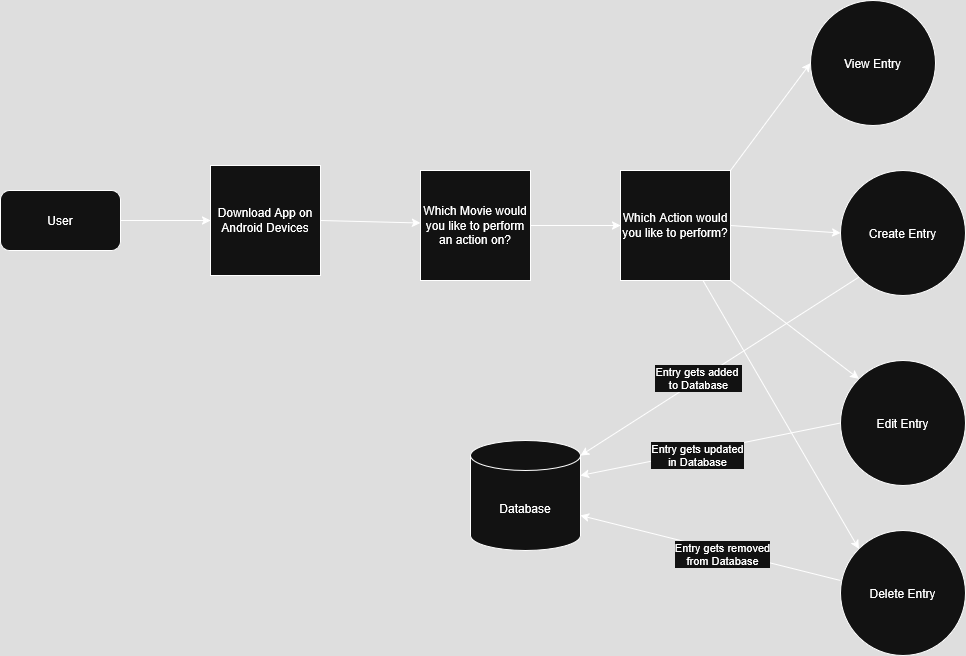

The diagram above was exported from draw.io. Its source (the exported page's mxGraphModel, read from the mxfile embedded in the PNG):
<mxGraphModel dx="2895" dy="1159" grid="1" gridSize="10" guides="1" tooltips="1" connect="1" arrows="1" fold="1" page="1" pageScale="1" pageWidth="827" pageHeight="1169" math="0" shadow="0">
  <root>
    <mxCell id="WIyWlLk6GJQsqaUBKTNV-0" />
    <mxCell id="WIyWlLk6GJQsqaUBKTNV-1" parent="WIyWlLk6GJQsqaUBKTNV-0" />
    <mxCell id="G0B9y1jVvnpXi2dd95Ep-16" value="User" style="rounded=1;whiteSpace=wrap;html=1;" parent="WIyWlLk6GJQsqaUBKTNV-1" vertex="1">
      <mxGeometry x="-760" y="240" width="120" height="60" as="geometry" />
    </mxCell>
    <mxCell id="G0B9y1jVvnpXi2dd95Ep-17" value="" style="endArrow=classic;html=1;rounded=0;entryX=0;entryY=0.5;entryDx=0;entryDy=0;exitX=1;exitY=0.5;exitDx=0;exitDy=0;" parent="WIyWlLk6GJQsqaUBKTNV-1" source="G0B9y1jVvnpXi2dd95Ep-16" target="G0B9y1jVvnpXi2dd95Ep-18" edge="1">
      <mxGeometry width="50" height="50" relative="1" as="geometry">
        <mxPoint x="-470" y="280" as="sourcePoint" />
        <mxPoint x="-400" y="280" as="targetPoint" />
      </mxGeometry>
    </mxCell>
    <mxCell id="G0B9y1jVvnpXi2dd95Ep-18" value="Download App on Android Devices" style="whiteSpace=wrap;html=1;aspect=fixed;" parent="WIyWlLk6GJQsqaUBKTNV-1" vertex="1">
      <mxGeometry x="-550" y="215" width="110" height="110" as="geometry" />
    </mxCell>
    <mxCell id="G0B9y1jVvnpXi2dd95Ep-20" value="" style="endArrow=classic;html=1;rounded=0;entryX=0;entryY=0.5;entryDx=0;entryDy=0;exitX=1;exitY=0.5;exitDx=0;exitDy=0;" parent="WIyWlLk6GJQsqaUBKTNV-1" source="G0B9y1jVvnpXi2dd95Ep-18" edge="1">
      <mxGeometry width="50" height="50" relative="1" as="geometry">
        <mxPoint x="-290" y="280" as="sourcePoint" />
        <mxPoint x="-340" y="272.5" as="targetPoint" />
      </mxGeometry>
    </mxCell>
    <mxCell id="G0B9y1jVvnpXi2dd95Ep-23" value="Database" style="shape=cylinder3;whiteSpace=wrap;html=1;boundedLbl=1;backgroundOutline=1;size=15;" parent="WIyWlLk6GJQsqaUBKTNV-1" vertex="1">
      <mxGeometry x="-290" y="490" width="110" height="110" as="geometry" />
    </mxCell>
    <mxCell id="G0B9y1jVvnpXi2dd95Ep-39" value="View Entry" style="ellipse;whiteSpace=wrap;html=1;aspect=fixed;" parent="WIyWlLk6GJQsqaUBKTNV-1" vertex="1">
      <mxGeometry x="50" y="50" width="125" height="125" as="geometry" />
    </mxCell>
    <mxCell id="G0B9y1jVvnpXi2dd95Ep-40" value="" style="endArrow=classic;html=1;rounded=0;exitX=1;exitY=0;exitDx=0;exitDy=0;entryX=0;entryY=0.5;entryDx=0;entryDy=0;" parent="WIyWlLk6GJQsqaUBKTNV-1" source="G0B9y1jVvnpXi2dd95Ep-41" target="G0B9y1jVvnpXi2dd95Ep-39" edge="1">
      <mxGeometry width="50" height="50" relative="1" as="geometry">
        <mxPoint x="-1" y="122.5" as="sourcePoint" />
        <mxPoint x="60" y="140" as="targetPoint" />
      </mxGeometry>
    </mxCell>
    <mxCell id="G0B9y1jVvnpXi2dd95Ep-41" value="Which Action would you like to perform?" style="whiteSpace=wrap;html=1;aspect=fixed;" parent="WIyWlLk6GJQsqaUBKTNV-1" vertex="1">
      <mxGeometry x="-140" y="220" width="110" height="110" as="geometry" />
    </mxCell>
    <mxCell id="G0B9y1jVvnpXi2dd95Ep-42" value="" style="endArrow=classic;html=1;rounded=0;exitX=1;exitY=0.5;exitDx=0;exitDy=0;entryX=0;entryY=0.5;entryDx=0;entryDy=0;" parent="WIyWlLk6GJQsqaUBKTNV-1" source="G0B9y1jVvnpXi2dd95Ep-41" target="G0B9y1jVvnpXi2dd95Ep-43" edge="1">
      <mxGeometry width="50" height="50" relative="1" as="geometry">
        <mxPoint x="10" y="460" as="sourcePoint" />
        <mxPoint x="90" y="455" as="targetPoint" />
      </mxGeometry>
    </mxCell>
    <mxCell id="G0B9y1jVvnpXi2dd95Ep-43" value="Create Entry" style="ellipse;whiteSpace=wrap;html=1;aspect=fixed;" parent="WIyWlLk6GJQsqaUBKTNV-1" vertex="1">
      <mxGeometry x="80" y="220" width="125" height="125" as="geometry" />
    </mxCell>
    <mxCell id="1ylL3Dy_7SsJsjk1j2NS-3" style="edgeStyle=orthogonalEdgeStyle;rounded=0;orthogonalLoop=1;jettySize=auto;html=1;exitX=1;exitY=0.5;exitDx=0;exitDy=0;" parent="WIyWlLk6GJQsqaUBKTNV-1" source="1ylL3Dy_7SsJsjk1j2NS-0" target="G0B9y1jVvnpXi2dd95Ep-41" edge="1">
      <mxGeometry relative="1" as="geometry" />
    </mxCell>
    <mxCell id="1ylL3Dy_7SsJsjk1j2NS-0" value="Which Movie would you like to perform an action on?" style="whiteSpace=wrap;html=1;aspect=fixed;" parent="WIyWlLk6GJQsqaUBKTNV-1" vertex="1">
      <mxGeometry x="-340" y="220" width="110" height="110" as="geometry" />
    </mxCell>
    <mxCell id="1ylL3Dy_7SsJsjk1j2NS-4" value="Edit Entry" style="ellipse;whiteSpace=wrap;html=1;aspect=fixed;" parent="WIyWlLk6GJQsqaUBKTNV-1" vertex="1">
      <mxGeometry x="80" y="410" width="125" height="125" as="geometry" />
    </mxCell>
    <mxCell id="1ylL3Dy_7SsJsjk1j2NS-5" value="Delete Entry" style="ellipse;whiteSpace=wrap;html=1;aspect=fixed;" parent="WIyWlLk6GJQsqaUBKTNV-1" vertex="1">
      <mxGeometry x="80" y="580" width="125" height="125" as="geometry" />
    </mxCell>
    <mxCell id="1ylL3Dy_7SsJsjk1j2NS-13" value="" style="endArrow=classic;html=1;rounded=0;exitX=1;exitY=1;exitDx=0;exitDy=0;entryX=0;entryY=0;entryDx=0;entryDy=0;" parent="WIyWlLk6GJQsqaUBKTNV-1" source="G0B9y1jVvnpXi2dd95Ep-41" target="1ylL3Dy_7SsJsjk1j2NS-4" edge="1">
      <mxGeometry width="50" height="50" relative="1" as="geometry">
        <mxPoint x="-500" y="640" as="sourcePoint" />
        <mxPoint x="-450" y="590" as="targetPoint" />
      </mxGeometry>
    </mxCell>
    <mxCell id="1ylL3Dy_7SsJsjk1j2NS-14" value="" style="endArrow=classic;html=1;rounded=0;entryX=0;entryY=0;entryDx=0;entryDy=0;exitX=0.75;exitY=1;exitDx=0;exitDy=0;" parent="WIyWlLk6GJQsqaUBKTNV-1" source="G0B9y1jVvnpXi2dd95Ep-41" target="1ylL3Dy_7SsJsjk1j2NS-5" edge="1">
      <mxGeometry width="50" height="50" relative="1" as="geometry">
        <mxPoint x="-500" y="640" as="sourcePoint" />
        <mxPoint x="-450" y="590" as="targetPoint" />
      </mxGeometry>
    </mxCell>
    <mxCell id="1ylL3Dy_7SsJsjk1j2NS-15" value="" style="endArrow=classic;html=1;rounded=0;entryX=1;entryY=0;entryDx=0;entryDy=15;entryPerimeter=0;exitX=0;exitY=1;exitDx=0;exitDy=0;" parent="WIyWlLk6GJQsqaUBKTNV-1" source="G0B9y1jVvnpXi2dd95Ep-43" target="G0B9y1jVvnpXi2dd95Ep-23" edge="1">
      <mxGeometry width="50" height="50" relative="1" as="geometry">
        <mxPoint x="-500" y="640" as="sourcePoint" />
        <mxPoint x="-450" y="590" as="targetPoint" />
      </mxGeometry>
    </mxCell>
    <mxCell id="1ylL3Dy_7SsJsjk1j2NS-16" value="&lt;div&gt;Entry gets added&amp;nbsp;&lt;/div&gt;&lt;div&gt;to Database&lt;/div&gt;" style="edgeLabel;html=1;align=center;verticalAlign=middle;resizable=0;points=[];" parent="1ylL3Dy_7SsJsjk1j2NS-15" vertex="1" connectable="0">
      <mxGeometry x="0.1525" y="-2" relative="1" as="geometry">
        <mxPoint as="offset" />
      </mxGeometry>
    </mxCell>
    <mxCell id="1ylL3Dy_7SsJsjk1j2NS-17" value="" style="endArrow=classic;html=1;rounded=0;exitX=0;exitY=0.5;exitDx=0;exitDy=0;entryX=1;entryY=0;entryDx=0;entryDy=35;entryPerimeter=0;" parent="WIyWlLk6GJQsqaUBKTNV-1" source="1ylL3Dy_7SsJsjk1j2NS-4" target="G0B9y1jVvnpXi2dd95Ep-23" edge="1">
      <mxGeometry width="50" height="50" relative="1" as="geometry">
        <mxPoint x="-500" y="640" as="sourcePoint" />
        <mxPoint x="-450" y="590" as="targetPoint" />
      </mxGeometry>
    </mxCell>
    <mxCell id="1ylL3Dy_7SsJsjk1j2NS-19" value="&lt;div&gt;Entry gets updated&lt;/div&gt;&lt;div&gt;in Database&lt;br&gt;&lt;/div&gt;" style="edgeLabel;html=1;align=center;verticalAlign=middle;resizable=0;points=[];" parent="1ylL3Dy_7SsJsjk1j2NS-17" vertex="1" connectable="0">
      <mxGeometry x="0.1054" y="4" relative="1" as="geometry">
        <mxPoint y="-1" as="offset" />
      </mxGeometry>
    </mxCell>
    <mxCell id="1ylL3Dy_7SsJsjk1j2NS-18" value="" style="endArrow=classic;html=1;rounded=0;exitX=0;exitY=0.4;exitDx=0;exitDy=0;exitPerimeter=0;entryX=1;entryY=0;entryDx=0;entryDy=75;entryPerimeter=0;" parent="WIyWlLk6GJQsqaUBKTNV-1" source="1ylL3Dy_7SsJsjk1j2NS-5" target="G0B9y1jVvnpXi2dd95Ep-23" edge="1">
      <mxGeometry width="50" height="50" relative="1" as="geometry">
        <mxPoint x="-500" y="640" as="sourcePoint" />
        <mxPoint x="-450" y="590" as="targetPoint" />
      </mxGeometry>
    </mxCell>
    <mxCell id="1ylL3Dy_7SsJsjk1j2NS-20" value="&lt;div&gt;Entry gets removed&lt;/div&gt;&lt;div&gt;from Database&lt;br&gt;&lt;/div&gt;" style="edgeLabel;html=1;align=center;verticalAlign=middle;resizable=0;points=[];" parent="1ylL3Dy_7SsJsjk1j2NS-18" vertex="1" connectable="0">
      <mxGeometry x="-0.0986" y="3" relative="1" as="geometry">
        <mxPoint as="offset" />
      </mxGeometry>
    </mxCell>
  </root>
</mxGraphModel>